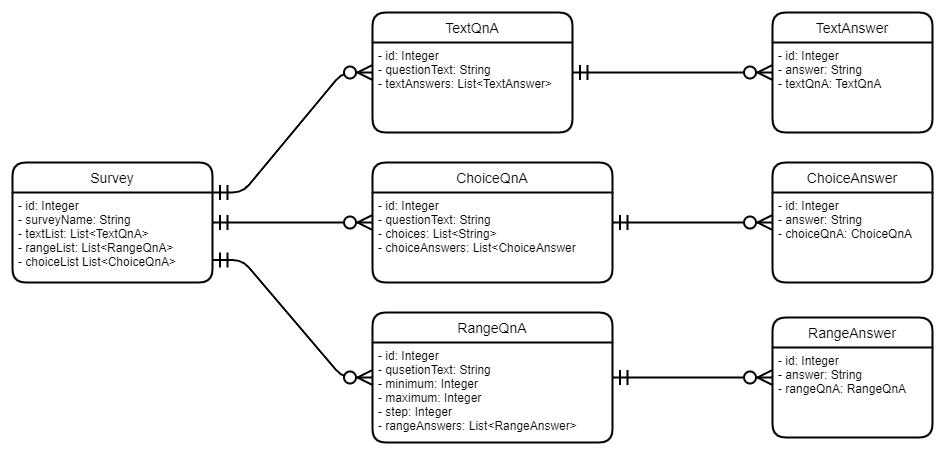

The diagram above was exported from draw.io. Its source (the exported page's mxGraphModel, read from the mxfile embedded in the PNG):
<mxGraphModel dx="1673" dy="958" grid="1" gridSize="10" guides="1" tooltips="1" connect="1" arrows="1" fold="1" page="0" pageScale="1" pageWidth="1169" pageHeight="827" math="0" shadow="0">
  <root>
    <mxCell id="0" />
    <mxCell id="1" parent="0" />
    <mxCell id="DPsNYBOebW2q7onD4AYV-1" value="Survey" style="swimlane;childLayout=stackLayout;horizontal=1;startSize=30;horizontalStack=0;rounded=1;fontSize=14;fontStyle=0;strokeWidth=2;resizeParent=0;resizeLast=1;shadow=0;dashed=0;align=center;" parent="1" vertex="1">
      <mxGeometry x="200" y="330" width="200" height="120" as="geometry" />
    </mxCell>
    <mxCell id="DPsNYBOebW2q7onD4AYV-2" value="- id: Integer&#10;- surveyName: String&#10;- textList: List&lt;TextQnA&gt;&#10;- rangeList: List&lt;RangeQnA&gt;&#10;- choiceList List&lt;ChoiceQnA&gt;" style="align=left;strokeColor=none;fillColor=none;spacingLeft=4;fontSize=12;verticalAlign=top;resizable=0;rotatable=0;part=1;" parent="DPsNYBOebW2q7onD4AYV-1" vertex="1">
      <mxGeometry y="30" width="200" height="90" as="geometry" />
    </mxCell>
    <mxCell id="DPsNYBOebW2q7onD4AYV-4" value="TextQnA" style="swimlane;childLayout=stackLayout;horizontal=1;startSize=30;horizontalStack=0;rounded=1;fontSize=14;fontStyle=0;strokeWidth=2;resizeParent=0;resizeLast=1;shadow=0;dashed=0;align=center;" parent="1" vertex="1">
      <mxGeometry x="560" y="180" width="200" height="120" as="geometry" />
    </mxCell>
    <mxCell id="DPsNYBOebW2q7onD4AYV-5" value="- id: Integer&#10;- questionText: String&#10;- textAnswers: List&lt;TextAnswer&gt;" style="align=left;strokeColor=none;fillColor=none;spacingLeft=4;fontSize=12;verticalAlign=top;resizable=0;rotatable=0;part=1;" parent="DPsNYBOebW2q7onD4AYV-4" vertex="1">
      <mxGeometry y="30" width="200" height="90" as="geometry" />
    </mxCell>
    <mxCell id="DPsNYBOebW2q7onD4AYV-6" value="RangeQnA" style="swimlane;childLayout=stackLayout;horizontal=1;startSize=30;horizontalStack=0;rounded=1;fontSize=14;fontStyle=0;strokeWidth=2;resizeParent=0;resizeLast=1;shadow=0;dashed=0;align=center;" parent="1" vertex="1">
      <mxGeometry x="560" y="480" width="240" height="130" as="geometry" />
    </mxCell>
    <mxCell id="DPsNYBOebW2q7onD4AYV-7" value="- id: Integer&#10;- qusetionText: String&#10;- minimum: Integer&#10;- maximum: Integer&#10;- step: Integer&#10;- rangeAnswers: List&lt;RangeAnswer&gt;" style="align=left;strokeColor=none;fillColor=none;spacingLeft=4;fontSize=12;verticalAlign=top;resizable=0;rotatable=0;part=1;" parent="DPsNYBOebW2q7onD4AYV-6" vertex="1">
      <mxGeometry y="30" width="240" height="100" as="geometry" />
    </mxCell>
    <mxCell id="DPsNYBOebW2q7onD4AYV-8" value="ChoiceQnA" style="swimlane;childLayout=stackLayout;horizontal=1;startSize=30;horizontalStack=0;rounded=1;fontSize=14;fontStyle=0;strokeWidth=2;resizeParent=0;resizeLast=1;shadow=0;dashed=0;align=center;" parent="1" vertex="1">
      <mxGeometry x="560" y="330" width="240" height="120" as="geometry" />
    </mxCell>
    <mxCell id="DPsNYBOebW2q7onD4AYV-9" value="- id: Integer&#10;- questionText: String&#10;- choices: List&lt;String&gt;&#10;- choiceAnswers: List&lt;ChoiceAnswer" style="align=left;strokeColor=none;fillColor=none;spacingLeft=4;fontSize=12;verticalAlign=top;resizable=0;rotatable=0;part=1;" parent="DPsNYBOebW2q7onD4AYV-8" vertex="1">
      <mxGeometry y="30" width="240" height="90" as="geometry" />
    </mxCell>
    <mxCell id="DPsNYBOebW2q7onD4AYV-10" value="TextAnswer" style="swimlane;childLayout=stackLayout;horizontal=1;startSize=30;horizontalStack=0;rounded=1;fontSize=14;fontStyle=0;strokeWidth=2;resizeParent=0;resizeLast=1;shadow=0;dashed=0;align=center;" parent="1" vertex="1">
      <mxGeometry x="960" y="180" width="160" height="120" as="geometry" />
    </mxCell>
    <mxCell id="DPsNYBOebW2q7onD4AYV-11" value="- id: Integer&#10;- answer: String&#10;- textQnA: TextQnA" style="align=left;strokeColor=none;fillColor=none;spacingLeft=4;fontSize=12;verticalAlign=top;resizable=0;rotatable=0;part=1;" parent="DPsNYBOebW2q7onD4AYV-10" vertex="1">
      <mxGeometry y="30" width="160" height="90" as="geometry" />
    </mxCell>
    <mxCell id="DPsNYBOebW2q7onD4AYV-12" value="RangeAnswer" style="swimlane;childLayout=stackLayout;horizontal=1;startSize=30;horizontalStack=0;rounded=1;fontSize=14;fontStyle=0;strokeWidth=2;resizeParent=0;resizeLast=1;shadow=0;dashed=0;align=center;" parent="1" vertex="1">
      <mxGeometry x="960" y="485" width="160" height="120" as="geometry" />
    </mxCell>
    <mxCell id="DPsNYBOebW2q7onD4AYV-13" value="- id: Integer&#10;- answer: String&#10;- rangeQnA: RangeQnA" style="align=left;strokeColor=none;fillColor=none;spacingLeft=4;fontSize=12;verticalAlign=top;resizable=0;rotatable=0;part=1;" parent="DPsNYBOebW2q7onD4AYV-12" vertex="1">
      <mxGeometry y="30" width="160" height="90" as="geometry" />
    </mxCell>
    <mxCell id="DPsNYBOebW2q7onD4AYV-14" value="ChoiceAnswer" style="swimlane;childLayout=stackLayout;horizontal=1;startSize=30;horizontalStack=0;rounded=1;fontSize=14;fontStyle=0;strokeWidth=2;resizeParent=0;resizeLast=1;shadow=0;dashed=0;align=center;" parent="1" vertex="1">
      <mxGeometry x="960" y="330" width="160" height="120" as="geometry" />
    </mxCell>
    <mxCell id="DPsNYBOebW2q7onD4AYV-15" value="- id: Integer&#10;- answer: String&#10;- choiceQnA: ChoiceQnA" style="align=left;strokeColor=none;fillColor=none;spacingLeft=4;fontSize=12;verticalAlign=top;resizable=0;rotatable=0;part=1;" parent="DPsNYBOebW2q7onD4AYV-14" vertex="1">
      <mxGeometry y="30" width="160" height="90" as="geometry" />
    </mxCell>
    <mxCell id="LkRqrdyz3gDXB4Acb3_x-1" value="" style="edgeStyle=entityRelationEdgeStyle;fontSize=12;html=1;endArrow=ERzeroToMany;startArrow=ERmandOne;exitX=1;exitY=0;exitDx=0;exitDy=0;endSize=12;startSize=12;jumpSize=14;strokeWidth=2;" edge="1" parent="1" source="DPsNYBOebW2q7onD4AYV-2" target="DPsNYBOebW2q7onD4AYV-4">
      <mxGeometry width="100" height="100" relative="1" as="geometry">
        <mxPoint x="205" y="490" as="sourcePoint" />
        <mxPoint x="260" y="340" as="targetPoint" />
      </mxGeometry>
    </mxCell>
    <mxCell id="LkRqrdyz3gDXB4Acb3_x-2" value="" style="edgeStyle=entityRelationEdgeStyle;fontSize=12;html=1;endArrow=ERzeroToMany;startArrow=ERmandOne;endSize=12;startSize=12;jumpSize=14;strokeWidth=2;" edge="1" parent="1" source="DPsNYBOebW2q7onD4AYV-1" target="DPsNYBOebW2q7onD4AYV-8">
      <mxGeometry width="100" height="100" relative="1" as="geometry">
        <mxPoint x="420" y="585" as="sourcePoint" />
        <mxPoint x="290" y="495" as="targetPoint" />
      </mxGeometry>
    </mxCell>
    <mxCell id="LkRqrdyz3gDXB4Acb3_x-3" value="" style="edgeStyle=entityRelationEdgeStyle;fontSize=12;html=1;endArrow=ERzeroToMany;startArrow=ERmandOne;exitX=1;exitY=0.75;exitDx=0;exitDy=0;endSize=12;startSize=12;jumpSize=14;strokeWidth=2;" edge="1" parent="1" source="DPsNYBOebW2q7onD4AYV-2" target="DPsNYBOebW2q7onD4AYV-6">
      <mxGeometry width="100" height="100" relative="1" as="geometry">
        <mxPoint x="410" y="370" as="sourcePoint" />
        <mxPoint x="570" y="250" as="targetPoint" />
      </mxGeometry>
    </mxCell>
    <mxCell id="LkRqrdyz3gDXB4Acb3_x-4" value="" style="edgeStyle=entityRelationEdgeStyle;fontSize=12;html=1;endArrow=ERzeroToMany;startArrow=ERmandOne;endSize=12;startSize=12;jumpSize=14;strokeWidth=2;" edge="1" parent="1" source="DPsNYBOebW2q7onD4AYV-4" target="DPsNYBOebW2q7onD4AYV-10">
      <mxGeometry width="100" height="100" relative="1" as="geometry">
        <mxPoint x="670" y="140" as="sourcePoint" />
        <mxPoint x="830" y="20" as="targetPoint" />
      </mxGeometry>
    </mxCell>
    <mxCell id="LkRqrdyz3gDXB4Acb3_x-5" value="" style="edgeStyle=entityRelationEdgeStyle;fontSize=12;html=1;endArrow=ERzeroToMany;startArrow=ERmandOne;endSize=12;startSize=12;jumpSize=14;strokeWidth=2;" edge="1" parent="1" source="DPsNYBOebW2q7onD4AYV-8" target="DPsNYBOebW2q7onD4AYV-14">
      <mxGeometry width="100" height="100" relative="1" as="geometry">
        <mxPoint x="770" y="250" as="sourcePoint" />
        <mxPoint x="970" y="250" as="targetPoint" />
      </mxGeometry>
    </mxCell>
    <mxCell id="LkRqrdyz3gDXB4Acb3_x-7" value="" style="edgeStyle=entityRelationEdgeStyle;fontSize=12;html=1;endArrow=ERzeroToMany;startArrow=ERmandOne;endSize=12;startSize=12;jumpSize=14;strokeWidth=2;" edge="1" parent="1" source="DPsNYBOebW2q7onD4AYV-6" target="DPsNYBOebW2q7onD4AYV-12">
      <mxGeometry width="100" height="100" relative="1" as="geometry">
        <mxPoint x="780" y="260" as="sourcePoint" />
        <mxPoint x="980" y="260" as="targetPoint" />
      </mxGeometry>
    </mxCell>
  </root>
</mxGraphModel>